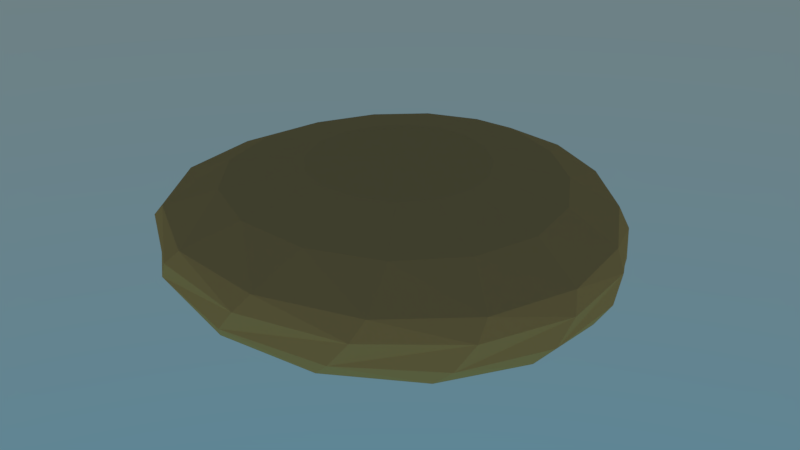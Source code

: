 # Source: macrophage.blend  (saved by Blender 2.79.0; exported with 4.5.12 LTS)
import bpy
from mathutils import Matrix  # noqa: F401  (used for matrix-valued properties, if any)

bpy.ops.wm.read_factory_settings(use_empty=True)
scene = bpy.context.scene
scene.name = 'Scene'

# ---- collections
col_collection_1 = bpy.data.collections.new('Collection 1'); scene.collection.children.link(col_collection_1)

# ---- materials (node trees are filled in below, after node groups)
mat_nucleus = bpy.data.materials.new('nucleus')
mat_nucleus.alpha_threshold = 0.0
mat_nucleus.roughness = 0.5
mat_menbrane = bpy.data.materials.new('menbrane')
mat_menbrane.alpha_threshold = 0.0
mat_menbrane.roughness = 0.5

# ---- material node trees
mat_nucleus.use_nodes = True; mat_nucleus.node_tree.nodes.clear()
_N = mat_nucleus.node_tree.nodes; _L = mat_nucleus.node_tree.links
n0 = _N.new('ShaderNodeOutputMaterial'); n0.name = 'Material Output'; n0.location = (300, 300)
n1 = _N.new('ShaderNodeBsdfDiffuse'); n1.name = 'Diffuse BSDF'; n1.location = (10, 300)
n1.inputs[0].default_value = (0.8, 0.04871, 0.008652, 1.0)
_L.new(n1.outputs[0], n0.inputs[0])
n0.is_active_output = True
mat_menbrane.use_nodes = True; mat_menbrane.node_tree.nodes.clear()
_N = mat_menbrane.node_tree.nodes; _L = mat_menbrane.node_tree.links
n0 = _N.new('ShaderNodeOutputMaterial'); n0.name = 'Material Output'; n0.location = (300, 300)
n1 = _N.new('ShaderNodeBsdfDiffuse'); n1.name = 'Diffuse BSDF'; n1.location = (10, 300)
n1.inputs[0].default_value = (0.8, 0.4711, 0.1581, 1.0)
_L.new(n1.outputs[0], n0.inputs[0])
n0.is_active_output = True

# ---- world
world_world = bpy.data.worlds.new('World'); scene.world = world_world
world_world.use_nodes = True; world_world.node_tree.nodes.clear()
_N = world_world.node_tree.nodes; _L = world_world.node_tree.links
n0 = _N.new('ShaderNodeOutputWorld'); n0.name = 'World Output'; n0.location = (300, 300)
n1 = _N.new('ShaderNodeBackground'); n1.name = 'Background'; n1.location = (10, 300)
n2 = _N.new('ShaderNodeTexSky'); n2.name = 'Sky Texture'; n2.location = (-190, 300)
n2.sky_type = 'HOSEK_WILKIE'
n2.sun_elevation = 1.571
_L.new(n1.outputs[0], n0.inputs[0])
_L.new(n2.outputs[0], n1.inputs[0])
n0.is_active_output = True
world_world.color = (0.05088, 0.05088, 0.05088)
world_world.use_sun_shadow = False
world_world.sun_shadow_jitter_overblur = 0.0
world_world.cycles.sampling_method = 'MANUAL'

# ---- meshes
me_icosphere = bpy.data.meshes.new('Icosphere')
me_icosphere.from_pydata([(0.0, 0.02982, -0.02123), (0.03004, 0.007997, -0.009493), (-0.01147, -0.005491, -0.009493), (-0.03713, 0.02982, -0.009493), (-0.01147, 0.06513, -0.009493), (0.03004, 0.05164, -0.009493), (0.01147, -0.005491, 0.009493), (-0.03004, 0.007997, 0.009493), (-0.03004, 0.05164, 0.009493), (0.01147, 0.06513, 0.009493), (0.03713, 0.02982, 0.009493), (0.0, 0.02982, 0.02123), (0.0, 0.07678, 0.02439), (0.0, 0.1003, 0.0132), (0.0, 0.1003, -0.0132), (0.0, 0.04156, -0.03187), (0.0159, 0.03839, 0.03187), (0.02938, 0.07094, 0.02439), (0.03839, 0.09269, 0.0132), (0.03839, 0.09269, -0.0132), (0.02938, 0.07094, -0.02439), (0.0159, 0.03839, -0.03187), (0.02938, 0.02938, 0.03187), (0.0543, 0.0543, 0.02439), (0.07094, 0.07094, 0.0132), (0.07094, 0.07094, -0.0132), (0.0543, 0.0543, -0.02439), (0.02938, 0.02938, -0.03187), (0.03839, 0.0159, 0.03187), (0.07094, 0.02938, 0.02439), (0.09269, 0.03839, 0.0132), (0.09269, 0.03839, -0.0132), (0.07094, 0.02938, -0.02439), (0.03839, 0.0159, -0.03187), (0.04156, 1.419e-08, 0.03187), (0.07678, 7.721e-09, 0.02439), (0.1003, 1.248e-09, 0.0132), (0.1003, 1.248e-09, -0.0132), (0.07678, 7.721e-09, -0.02439), (0.04156, 6.102e-09, -0.03187), (0.03839, -0.0159, 0.03187), (0.07094, -0.02938, 0.02439), (0.09269, -0.03839, 0.0132), (0.09269, -0.03839, -0.0132), (0.07094, -0.02938, -0.02439), (0.03839, -0.0159, -0.03187), (0.02938, -0.02938, 0.03187), (0.0543, -0.0543, 0.02439), (0.07094, -0.07094, 0.0132), (0.07094, -0.07094, -0.0132), (0.0543, -0.0543, -0.02439), (0.02938, -0.02938, -0.03187), (0.0159, -0.03839, 0.03187), (0.02938, -0.07094, 0.02439), (0.03839, -0.09269, 0.0132), (0.03839, -0.09269, -0.0132), (0.02938, -0.07094, -0.02439), (0.0159, -0.03839, -0.03187), (-7.893e-09, -0.04156, 0.03187), (-2.893e-08, -0.07678, 0.02439), (-3.216e-08, -0.1003, 0.0132), (-3.216e-08, -0.1003, -0.0132), (-2.893e-08, -0.07678, -0.02439), (-1.76e-08, -0.04156, -0.03187), (-0.0159, -0.03839, 0.03187), (-0.02938, -0.07094, 0.02439), (-0.03839, -0.09269, 0.0132), (-0.03839, -0.09269, -0.0132), (-0.02938, -0.07094, -0.02439), (-0.0159, -0.03839, -0.03187), (-0.02938, -0.02938, 0.03187), (-0.0543, -0.0543, 0.02439), (-0.07094, -0.07094, 0.0132), (-0.07094, -0.07094, -0.0132), (-0.0543, -0.0543, -0.02439), (-0.02938, -0.02938, -0.03187), (-0.03839, -0.0159, 0.03187), (-0.07094, -0.02938, 0.02439), (-0.09269, -0.03839, 0.0132), (-0.09269, -0.03839, -0.0132), (-0.07094, -0.02938, -0.02439), (-0.03839, -0.0159, -0.03187), (-0.04156, 2.714e-08, 0.03187), (-0.07678, 5.303e-08, 0.02439), (-0.1003, 5.626e-08, 0.0132), (-0.1003, 5.626e-08, -0.0132), (-0.07678, 5.303e-08, -0.02439), (-0.04156, 3.685e-08, -0.03187), (-0.03839, 0.0159, 0.03187), (-0.07094, 0.02938, 0.02439), (-0.09269, 0.03839, 0.0132), (-0.09269, 0.03839, -0.0132), (-0.07094, 0.02938, -0.02439), (-0.03839, 0.0159, -0.03187), (-0.02938, 0.02938, 0.03187), (-0.0543, 0.0543, 0.02439), (-0.07094, 0.07094, 0.0132), (-0.07094, 0.07094, -0.0132), (-0.0543, 0.0543, -0.02439), (-0.02938, 0.02938, -0.03187), (-0.0159, 0.03839, 0.03187), (-0.02938, 0.07094, 0.02439), (-0.03839, 0.09269, 0.0132), (-0.03839, 0.09269, -0.0132), (-0.02938, 0.07094, -0.02439), (-0.0159, 0.03839, -0.03187), (-7.33e-15, 5.498e-15, 0.0345), (1.152e-08, 0.04156, 0.03187), (4.712e-08, 0.07678, -0.02439), (0.0, 1.64e-08, -0.0345), (0.04026, 0.09719, -0.005421), (0.04026, 0.09719, 0.005421), (0.07438, 0.07438, 0.005421), (0.07438, 0.07438, -0.005421), (0.09719, 0.04026, 0.005421), (0.09719, 0.04026, -0.005421), (0.1052, 1.248e-09, 0.005421), (0.1052, 1.248e-09, -0.005421), (0.09719, -0.04026, 0.005421), (0.09719, -0.04026, -0.005421), (0.07438, -0.07438, 0.005421), (0.07438, -0.07438, -0.005421), (0.04026, -0.09719, 0.005421), (0.04026, -0.09719, -0.005421), (-3.407e-08, -0.1052, 0.005421), (-3.407e-08, -0.1052, -0.005421), (-0.04026, -0.09719, 0.005421), (-0.04026, -0.09719, -0.005421), (-0.07438, -0.07438, 0.005421), (-0.07438, -0.07438, -0.005421), (-0.09719, -0.04026, 0.005421), (-0.09719, -0.04026, -0.005421), (-0.1052, 6.199e-08, 0.005421), (-0.1052, 6.199e-08, -0.005421), (-0.09719, 0.04026, 0.005421), (-0.09719, 0.04026, -0.005421), (-0.07438, 0.07438, 0.005421), (-0.07438, 0.07438, -0.005421), (-0.04026, 0.09719, 0.005421), (-0.04026, 0.09719, -0.005421), (4.208e-08, 0.1052, 0.005421), (4.208e-08, 0.1052, -0.005421)], [], [(0, 1, 2), (1, 0, 5), (0, 2, 3), (0, 3, 4), (0, 4, 5), (1, 5, 10), (2, 1, 6), (3, 2, 7), (4, 3, 8), (5, 4, 9), (1, 10, 6), (2, 6, 7), (3, 7, 8), (4, 8, 9), (5, 9, 10), (6, 10, 11), (7, 6, 11), (8, 7, 11), (9, 8, 11), (10, 9, 11), (13, 12, 17, 18), (107, 106, 16), (109, 15, 21), (108, 14, 19, 20), (112, 24, 30, 114), (12, 107, 16, 17), (15, 108, 20, 21), (19, 110, 113, 25), (20, 19, 25, 26), (14, 141, 110, 19), (17, 16, 22, 23), (21, 20, 26, 27), (140, 13, 18, 111), (18, 17, 23, 24), (16, 106, 22), (109, 21, 27), (27, 26, 32, 33), (114, 30, 36, 116), (24, 23, 29, 30), (22, 106, 28), (109, 27, 33), (26, 25, 31, 32), (25, 113, 115, 31), (23, 22, 28, 29), (116, 36, 42, 118), (30, 29, 35, 36), (28, 106, 34), (109, 33, 39), (32, 31, 37, 38), (31, 115, 117, 37), (29, 28, 34, 35), (33, 32, 38, 39), (109, 39, 45), (38, 37, 43, 44), (37, 117, 119, 43), (35, 34, 40, 41), (39, 38, 44, 45), (118, 42, 48, 120), (36, 35, 41, 42), (34, 106, 40), (43, 119, 121, 49), (41, 40, 46, 47), (45, 44, 50, 51), (120, 48, 54, 122), (42, 41, 47, 48), (40, 106, 46), (109, 45, 51), (44, 43, 49, 50), (51, 50, 56, 57), (122, 54, 60, 124), (48, 47, 53, 54), (46, 106, 52), (109, 51, 57), (50, 49, 55, 56), (49, 121, 123, 55), (47, 46, 52, 53), (54, 53, 59, 60), (52, 106, 58), (109, 57, 63), (56, 55, 61, 62), (55, 123, 125, 61), (53, 52, 58, 59), (57, 56, 62, 63), (124, 60, 66, 126), (109, 63, 69), (62, 61, 67, 68), (61, 125, 127, 67), (59, 58, 64, 65), (63, 62, 68, 69), (126, 66, 72, 128), (60, 59, 65, 66), (58, 106, 64), (65, 64, 70, 71), (69, 68, 74, 75), (128, 72, 78, 130), (66, 65, 71, 72), (64, 106, 70), (109, 69, 75), (68, 67, 73, 74), (67, 127, 129, 73), (75, 74, 80, 81), (130, 78, 84, 132), (72, 71, 77, 78), (70, 106, 76), (109, 75, 81), (74, 73, 79, 80), (73, 129, 131, 79), (71, 70, 76, 77), (76, 106, 82), (109, 81, 87), (80, 79, 85, 86), (79, 131, 133, 85), (77, 76, 82, 83), (81, 80, 86, 87), (132, 84, 90, 134), (78, 77, 83, 84), (86, 85, 91, 92), (85, 133, 135, 91), (83, 82, 88, 89), (87, 86, 92, 93), (134, 90, 96, 136), (84, 83, 89, 90), (82, 106, 88), (109, 87, 93), (93, 92, 98, 99), (136, 96, 102, 138), (90, 89, 95, 96), (88, 106, 94), (109, 93, 99), (92, 91, 97, 98), (91, 135, 137, 97), (89, 88, 94, 95), (138, 102, 13, 140), (96, 95, 101, 102), (94, 106, 100), (109, 99, 105), (98, 97, 103, 104), (97, 137, 139, 103), (95, 94, 100, 101), (99, 98, 104, 105), (109, 105, 15), (104, 103, 14, 108), (103, 139, 141, 14), (101, 100, 107, 12), (105, 104, 108, 15), (102, 101, 12, 13), (100, 106, 107), (113, 110, 111, 112), (112, 114, 115, 113), (114, 116, 117, 115), (119, 117, 116, 118), (121, 119, 118, 120), (120, 122, 123, 121), (125, 123, 122, 124), (127, 125, 124, 126), (126, 128, 129, 127), (128, 130, 131, 129), (133, 131, 130, 132), (135, 133, 132, 134), (134, 136, 137, 135), (136, 138, 139, 137), (141, 139, 138, 140), (110, 141, 140, 111), (111, 18, 24, 112)])
me_icosphere.polygons.foreach_set('material_index', [0, 0, 0, 0, 0, 0, 0, 0, 0, 0, 0, 0, 0, 0, 0, 0, 0, 0, 0, 0, 1, 1, 1, 1, 1, 1, 1, 1, 1, 1, 1, 1, 1, 1, 1, 1, 1, 1, 1, 1, 1, 1, 1, 1, 1, 1, 1, 1, 1, 1, 1, 1, 1, 1, 1, 1, 1, 1, 1, 1, 1, 1, 1, 1, 1, 1, 1, 1, 1, 1, 1, 1, 1, 1, 1, 1, 1, 1, 1, 1, 1, 1, 1, 1, 1, 1, 1, 1, 1, 1, 1, 1, 1, 1, 1, 1, 1, 1, 1, 1, 1, 1, 1, 1, 1, 1, 1, 1, 1, 1, 1, 1, 1, 1, 1, 1, 1, 1, 1, 1, 1, 1, 1, 1, 1, 1, 1, 1, 1, 1, 1, 1, 1, 1, 1, 1, 1, 1, 1, 1, 1, 1, 1, 1, 1, 1, 1, 1, 1, 1, 1, 1, 1, 1, 1, 1, 1, 1, 1, 1, 1, 1, 1, 1])
me_icosphere.materials.append(mat_nucleus)
me_icosphere.materials.append(mat_menbrane)
me_icosphere.use_remesh_preserve_volume = False
me_icosphere.use_remesh_preserve_attributes = False
me_icosphere.use_mirror_vertex_groups = False
me_icosphere.update()

# ---- objects
ob_cell = bpy.data.objects.new('Cell', me_icosphere)

# ---- transforms, parenting, visibility, modifiers, constraints
ob_cell.location = (0.0, 0.0, 0.0)
ob_cell.lineart.crease_threshold = 0.0
_m = ob_cell.modifiers.new('SimpleDeform', 'SIMPLE_DEFORM')
_m.deform_method = 'BEND'
_m.deform_axis = 'Z'
_m.factor = 0.4904
_m.angle = 0.4904
_m = ob_cell.modifiers.new('SimpleDeform.001', 'SIMPLE_DEFORM')
_m.deform_axis = 'Z'
_m.factor = 0.5114
_m.angle = 0.5114

# ---- collection membership
col_collection_1.objects.link(ob_cell)

# ---- scene / render settings (as saved in the file)
scene.frame_start = 1; scene.frame_end = 250; scene.frame_set(1)
scene.render.engine = 'CYCLES'
scene.render.resolution_percentage = 50
scene.render.dither_intensity = 0.0
scene.cycles.use_denoising = False
scene.cycles.samples = 128
scene.cycles.sampling_pattern = 'TABULATED_SOBOL'
scene.cycles.use_adaptive_sampling = False
scene.cycles.use_light_tree = False
scene.cycles.blur_glossy = 0.0
scene.cycles.max_bounces = 6
scene.cycles.transmission_bounces = 4
scene.cycles.sample_clamp_indirect = 0.0
scene.view_settings.view_transform = 'Filmic'
bpy.context.view_layer.update()

# ---- added for rendering (the .blend has no active camera): camera
cam_auto = bpy.data.cameras.new('AutoCamera')
cam_auto.lens = 50.0
cam_auto.sensor_width = 36.0
cam_auto.clip_end = 1000.0
ob_auto_camera = bpy.data.objects.new('AutoCamera', cam_auto)
scene.collection.objects.link(ob_auto_camera)
ob_auto_camera.location = (0.284092, -0.34091, 0.227273)
ob_auto_camera.rotation_euler = (1.09748, -7.21219e-08, 0.694738)
scene.camera = ob_auto_camera
bpy.context.view_layer.update()
